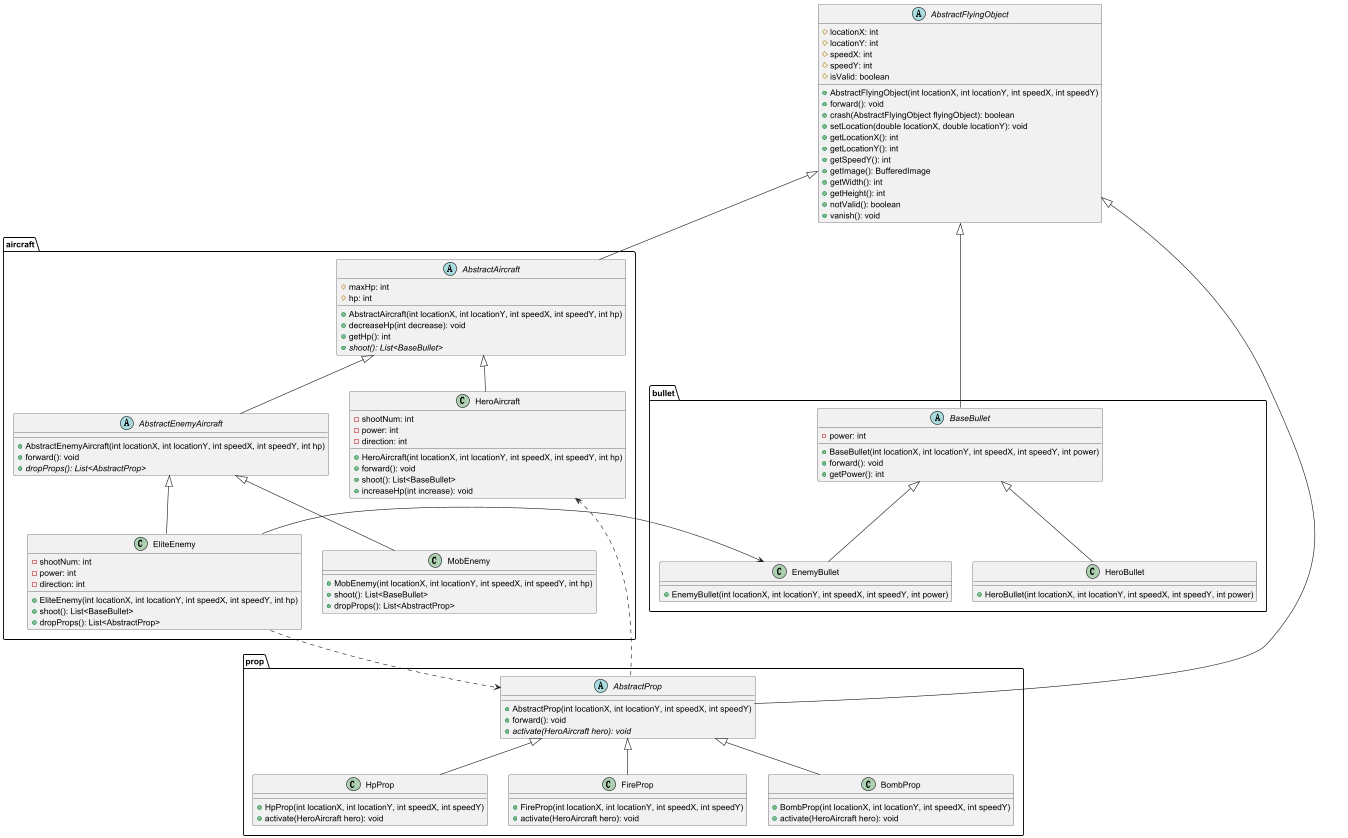

The diagram above was rendered by PlantUML. Its source (embedded in the PNG):
@startuml
'https://plantuml.com/class-diagram

abstract class AbstractFlyingObject {
    # locationX: int
    # locationY: int
    # speedX: int
    # speedY: int
    # isValid: boolean
    + AbstractFlyingObject(int locationX, int locationY, int speedX, int speedY)
    + forward(): void
    + crash(AbstractFlyingObject flyingObject): boolean
    + setLocation(double locationX, double locationY): void
    + getLocationX(): int
    + getLocationY(): int
    + getSpeedY(): int
    + getImage(): BufferedImage
    + getWidth(): int
    + getHeight(): int
    + notValid(): boolean
    + vanish(): void
}

package "aircraft" {
    abstract class AbstractAircraft {
        # maxHp: int
        # hp: int
        + AbstractAircraft(int locationX, int locationY, int speedX, int speedY, int hp)
        + decreaseHp(int decrease): void
        + getHp(): int
        + {abstract} shoot(): List<BaseBullet>
    }
    class HeroAircraft {
        - shootNum: int
        - power: int
        - direction: int
        + HeroAircraft(int locationX, int locationY, int speedX, int speedY, int hp)
        + forward(): void
        + shoot(): List<BaseBullet>
        + increaseHp(int increase): void
    }
    abstract class AbstractEnemyAircraft {
        + AbstractEnemyAircraft(int locationX, int locationY, int speedX, int speedY, int hp)
        + forward(): void
        + {abstract} dropProps(): List<AbstractProp>
    }
    class MobEnemy {
        + MobEnemy(int locationX, int locationY, int speedX, int speedY, int hp)
        + shoot(): List<BaseBullet>
        + dropProps(): List<AbstractProp>
    }
    class EliteEnemy {
        - shootNum: int
        - power: int
        - direction: int
        + EliteEnemy(int locationX, int locationY, int speedX, int speedY, int hp)
        + shoot(): List<BaseBullet>
        + dropProps(): List<AbstractProp>
    }
}

package "bullet" {
    abstract class BaseBullet {
        - power: int
        + BaseBullet(int locationX, int locationY, int speedX, int speedY, int power)
        + forward(): void
        + getPower(): int
    }
    class HeroBullet {
        + HeroBullet(int locationX, int locationY, int speedX, int speedY, int power)
    }
    class EnemyBullet {
        + EnemyBullet(int locationX, int locationY, int speedX, int speedY, int power)
    }
}

package "prop" {
    abstract class AbstractProp {
        + AbstractProp(int locationX, int locationY, int speedX, int speedY)
        + forward(): void
        + {abstract} activate(HeroAircraft hero): void
    }
    class HpProp {
        + HpProp(int locationX, int locationY, int speedX, int speedY)
        + activate(HeroAircraft hero): void
    }
    class FireProp {
        + FireProp(int locationX, int locationY, int speedX, int speedY)
        + activate(HeroAircraft hero): void
    }
    class BombProp {
        + BombProp(int locationX, int locationY, int speedX, int speedY)
        + activate(HeroAircraft hero): void
    }
}

AbstractFlyingObject <|-down- AbstractAircraft
AbstractFlyingObject <|-down- BaseBullet
AbstractFlyingObject <|-down- AbstractProp
AbstractAircraft <|-down- HeroAircraft
AbstractAircraft <|-down- AbstractEnemyAircraft

AbstractEnemyAircraft <|-down- MobEnemy
AbstractEnemyAircraft <|-down- EliteEnemy
BaseBullet <|-down- HeroBullet
BaseBullet <|-down- EnemyBullet
AbstractProp <|-down- HpProp
AbstractProp <|-down- FireProp
AbstractProp <|-down- BombProp

EliteEnemy -right-> EnemyBullet
EliteEnemy ..> AbstractProp

AbstractProp .left.> HeroAircraft
@enduml